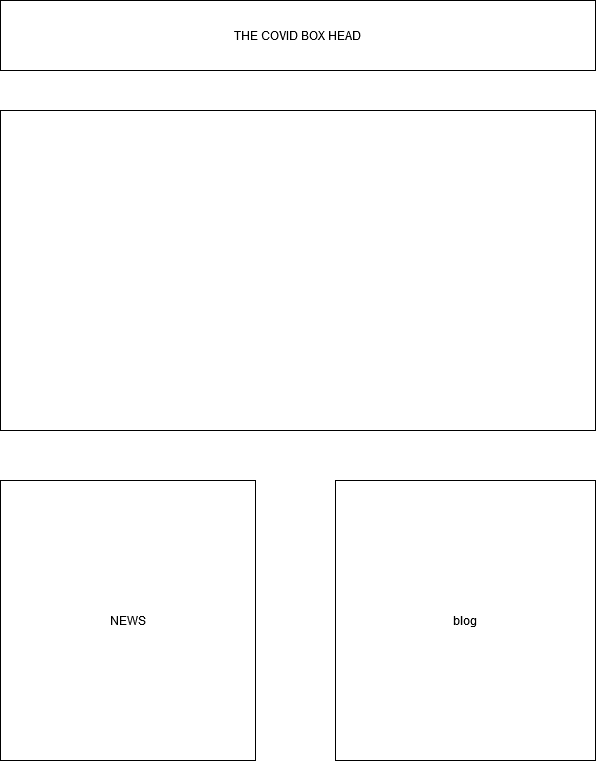

The diagram above was exported from draw.io. Its source (the exported page's mxGraphModel, read from the mxfile embedded in the PNG):
<mxGraphModel dx="1791" dy="764" grid="1" gridSize="10" guides="1" tooltips="1" connect="1" arrows="1" fold="1" page="1" pageScale="1" pageWidth="850" pageHeight="1100" math="0" shadow="0">
  <root>
    <mxCell id="0" />
    <mxCell id="1" parent="0" />
    <mxCell id="Xk8v9gCsDRE3On9OaAvc-1" value="" style="rounded=0;whiteSpace=wrap;html=1;" vertex="1" parent="1">
      <mxGeometry x="145" y="230" width="595" height="320" as="geometry" />
    </mxCell>
    <mxCell id="Xk8v9gCsDRE3On9OaAvc-3" value="THE COVID BOX HEAD" style="rounded=0;whiteSpace=wrap;html=1;" vertex="1" parent="1">
      <mxGeometry x="145" y="120" width="595" height="70" as="geometry" />
    </mxCell>
    <mxCell id="Xk8v9gCsDRE3On9OaAvc-4" value="NEWS " style="rounded=0;whiteSpace=wrap;html=1;" vertex="1" parent="1">
      <mxGeometry x="145" y="600" width="255" height="280" as="geometry" />
    </mxCell>
    <mxCell id="Xk8v9gCsDRE3On9OaAvc-5" value="blog" style="rounded=0;whiteSpace=wrap;html=1;" vertex="1" parent="1">
      <mxGeometry x="480" y="600" width="260" height="280" as="geometry" />
    </mxCell>
  </root>
</mxGraphModel>